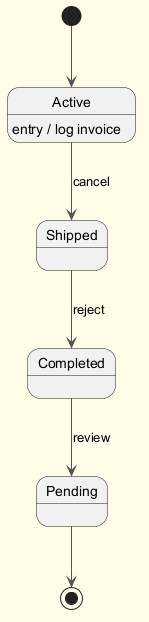

The diagram above was rendered by PlantUML. Its source (embedded in the PNG):
@startuml
skinparam backgroundColor #FFFDE7
skinparam classBackgroundColor #FFF9C4
skinparam classBorderColor #F57F17
skinparam ArrowColor #555555
[*] --> Active
Active --> Shipped : cancel
Active : entry / log invoice
Shipped --> Completed : reject
Completed --> Pending : review
Pending --> [*]
@enduml